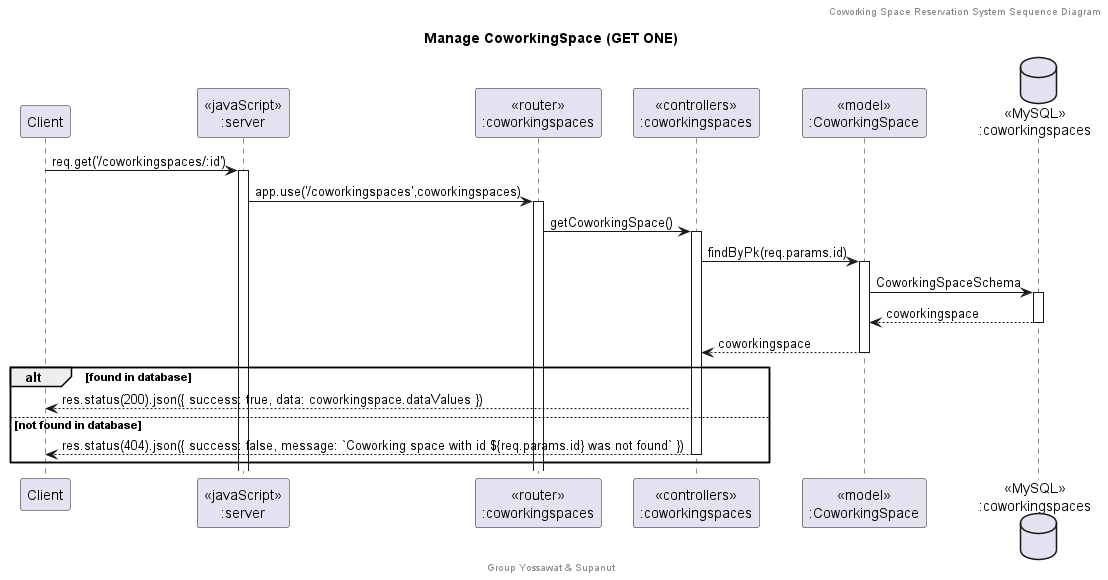

The diagram above was rendered by PlantUML. Its source (embedded in the PNG):
@startuml Manage CoworkingSpace (GET ONE)

header Coworking Space Reservation System Sequence Diagram
footer Group Yossawat & Supanut
title "Manage CoworkingSpace (GET ONE)"

participant "Client" as client
participant "<<javaScript>>\n:server" as server
participant "<<router>>\n:coworkingspaces" as routerCoworkingSpaces
participant "<<controllers>>\n:coworkingspaces" as controllersCoworkingSpaces
participant "<<model>>\n:CoworkingSpace" as modelCoworkingSpace
database "<<MySQL>>\n:coworkingspaces" as CoworkingSpacesDatabase

client->server ++:req.get('/coworkingspaces/:id')
server->routerCoworkingSpaces ++:app.use('/coworkingspaces',coworkingspaces)
routerCoworkingSpaces -> controllersCoworkingSpaces ++:getCoworkingSpace()
controllersCoworkingSpaces-> modelCoworkingSpace ++:findByPk(req.params.id)
modelCoworkingSpace -> CoworkingSpacesDatabase ++: CoworkingSpaceSchema
CoworkingSpacesDatabase --> modelCoworkingSpace --: coworkingspace
controllersCoworkingSpaces <-- modelCoworkingSpace --:coworkingspace
alt found in database
    controllersCoworkingSpaces-->client :res.status(200).json({ success: true, data: coworkingspace.dataValues })
else not found in database
    controllersCoworkingSpaces-->client --:res.status(404).json({ success: false, message: `Coworking space with id ${req.params.id} was not found` })
end

@enduml